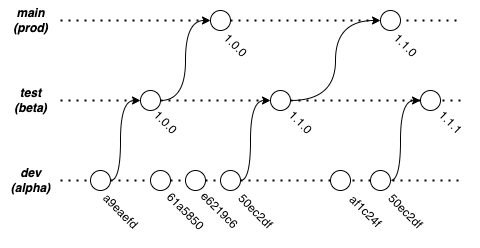

The diagram above was exported from draw.io. Its source (the exported page's mxGraphModel, read from the mxfile embedded in the PNG):
<mxGraphModel dx="1446" dy="747" grid="1" gridSize="10" guides="1" tooltips="1" connect="1" arrows="1" fold="1" page="1" pageScale="1" pageWidth="850" pageHeight="1100" math="0" shadow="0">
  <root>
    <mxCell id="0" />
    <mxCell id="1" parent="0" />
    <mxCell id="H0tQbBpCta_xfN0__vDj-2" value="&lt;b&gt;&lt;i&gt;dev&lt;br&gt;(alpha)&lt;br&gt;&lt;/i&gt;&lt;/b&gt;" style="text;html=1;align=center;verticalAlign=middle;resizable=0;points=[];autosize=1;strokeColor=none;fillColor=none;" vertex="1" parent="1">
      <mxGeometry x="100" y="220" width="60" height="40" as="geometry" />
    </mxCell>
    <mxCell id="H0tQbBpCta_xfN0__vDj-5" value="&lt;b&gt;&lt;i&gt;test&lt;br&gt;(beta)&lt;br&gt;&lt;/i&gt;&lt;/b&gt;" style="text;html=1;align=center;verticalAlign=middle;resizable=0;points=[];autosize=1;strokeColor=none;fillColor=none;" vertex="1" parent="1">
      <mxGeometry x="100" y="140" width="60" height="40" as="geometry" />
    </mxCell>
    <mxCell id="H0tQbBpCta_xfN0__vDj-6" value="&lt;b&gt;&lt;i&gt;main&lt;br&gt;(prod)&lt;br&gt;&lt;/i&gt;&lt;/b&gt;" style="text;html=1;align=center;verticalAlign=middle;resizable=0;points=[];autosize=1;strokeColor=none;fillColor=none;" vertex="1" parent="1">
      <mxGeometry x="100" y="60" width="60" height="40" as="geometry" />
    </mxCell>
    <mxCell id="H0tQbBpCta_xfN0__vDj-16" value="" style="endArrow=none;dashed=1;html=1;dashPattern=1 3;strokeWidth=2;rounded=0;startArrow=none;" edge="1" parent="1" source="H0tQbBpCta_xfN0__vDj-49">
      <mxGeometry width="50" height="50" relative="1" as="geometry">
        <mxPoint x="160" y="80" as="sourcePoint" />
        <mxPoint x="560" y="80" as="targetPoint" />
      </mxGeometry>
    </mxCell>
    <mxCell id="H0tQbBpCta_xfN0__vDj-23" value="a9eaefd" style="text;html=1;align=center;verticalAlign=middle;resizable=0;points=[];autosize=1;strokeColor=none;fillColor=none;rotation=45;" vertex="1" parent="1">
      <mxGeometry x="185" y="256" width="70" height="30" as="geometry" />
    </mxCell>
    <mxCell id="H0tQbBpCta_xfN0__vDj-24" value="1.0.0" style="text;html=1;align=center;verticalAlign=middle;resizable=0;points=[];autosize=1;strokeColor=none;fillColor=none;rotation=45;" vertex="1" parent="1">
      <mxGeometry x="240" y="167" width="50" height="30" as="geometry" />
    </mxCell>
    <mxCell id="H0tQbBpCta_xfN0__vDj-32" value="61a5850" style="text;html=1;align=center;verticalAlign=middle;resizable=0;points=[];autosize=1;strokeColor=none;fillColor=none;rotation=45;" vertex="1" parent="1">
      <mxGeometry x="250" y="256" width="70" height="30" as="geometry" />
    </mxCell>
    <mxCell id="H0tQbBpCta_xfN0__vDj-33" value="e6219c6&amp;nbsp;" style="text;html=1;align=center;verticalAlign=middle;resizable=0;points=[];autosize=1;strokeColor=none;fillColor=none;rotation=45;" vertex="1" parent="1">
      <mxGeometry x="285" y="256" width="70" height="30" as="geometry" />
    </mxCell>
    <mxCell id="H0tQbBpCta_xfN0__vDj-35" value="" style="endArrow=none;dashed=1;html=1;dashPattern=1 3;strokeWidth=2;rounded=0;startArrow=none;" edge="1" parent="1" source="H0tQbBpCta_xfN0__vDj-47">
      <mxGeometry width="50" height="50" relative="1" as="geometry">
        <mxPoint x="160" y="160" as="sourcePoint" />
        <mxPoint x="560" y="160" as="targetPoint" />
      </mxGeometry>
    </mxCell>
    <mxCell id="H0tQbBpCta_xfN0__vDj-36" value="" style="endArrow=none;dashed=1;html=1;dashPattern=1 3;strokeWidth=2;rounded=0;startArrow=none;" edge="1" parent="1" source="H0tQbBpCta_xfN0__vDj-45">
      <mxGeometry width="50" height="50" relative="1" as="geometry">
        <mxPoint x="160" y="240" as="sourcePoint" />
        <mxPoint x="560" y="240" as="targetPoint" />
      </mxGeometry>
    </mxCell>
    <mxCell id="H0tQbBpCta_xfN0__vDj-54" value="" style="edgeStyle=orthogonalEdgeStyle;rounded=0;orthogonalLoop=1;jettySize=auto;html=1;curved=1;entryX=1;entryY=0.5;entryDx=0;entryDy=0;" edge="1" parent="1" source="H0tQbBpCta_xfN0__vDj-15" target="H0tQbBpCta_xfN0__vDj-39">
      <mxGeometry relative="1" as="geometry">
        <Array as="points">
          <mxPoint x="220" y="240" />
          <mxPoint x="220" y="160" />
        </Array>
      </mxGeometry>
    </mxCell>
    <mxCell id="H0tQbBpCta_xfN0__vDj-15" value="" style="ellipse;whiteSpace=wrap;html=1;aspect=fixed;direction=west;" vertex="1" parent="1">
      <mxGeometry x="190" y="230" width="20" height="20" as="geometry" />
    </mxCell>
    <mxCell id="H0tQbBpCta_xfN0__vDj-38" value="" style="endArrow=none;dashed=1;html=1;dashPattern=1 3;strokeWidth=2;rounded=0;" edge="1" parent="1" target="H0tQbBpCta_xfN0__vDj-15">
      <mxGeometry width="50" height="50" relative="1" as="geometry">
        <mxPoint x="160" y="240" as="sourcePoint" />
        <mxPoint x="560" y="240" as="targetPoint" />
      </mxGeometry>
    </mxCell>
    <mxCell id="H0tQbBpCta_xfN0__vDj-57" value="" style="edgeStyle=orthogonalEdgeStyle;curved=1;rounded=0;orthogonalLoop=1;jettySize=auto;html=1;entryX=1;entryY=0.5;entryDx=0;entryDy=0;" edge="1" parent="1" source="H0tQbBpCta_xfN0__vDj-39" target="H0tQbBpCta_xfN0__vDj-49">
      <mxGeometry relative="1" as="geometry">
        <mxPoint x="240" y="70" as="targetPoint" />
      </mxGeometry>
    </mxCell>
    <mxCell id="H0tQbBpCta_xfN0__vDj-39" value="" style="ellipse;whiteSpace=wrap;html=1;aspect=fixed;direction=west;" vertex="1" parent="1">
      <mxGeometry x="240" y="150" width="20" height="20" as="geometry" />
    </mxCell>
    <mxCell id="H0tQbBpCta_xfN0__vDj-40" value="" style="endArrow=none;dashed=1;html=1;dashPattern=1 3;strokeWidth=2;rounded=0;" edge="1" parent="1" target="H0tQbBpCta_xfN0__vDj-39">
      <mxGeometry width="50" height="50" relative="1" as="geometry">
        <mxPoint x="160" y="160" as="sourcePoint" />
        <mxPoint x="560" y="160" as="targetPoint" />
      </mxGeometry>
    </mxCell>
    <mxCell id="H0tQbBpCta_xfN0__vDj-41" value="" style="ellipse;whiteSpace=wrap;html=1;aspect=fixed;direction=west;" vertex="1" parent="1">
      <mxGeometry x="250" y="230" width="20" height="20" as="geometry" />
    </mxCell>
    <mxCell id="H0tQbBpCta_xfN0__vDj-42" value="" style="endArrow=none;dashed=1;html=1;dashPattern=1 3;strokeWidth=2;rounded=0;startArrow=none;" edge="1" parent="1" source="H0tQbBpCta_xfN0__vDj-15" target="H0tQbBpCta_xfN0__vDj-41">
      <mxGeometry width="50" height="50" relative="1" as="geometry">
        <mxPoint x="210" y="240" as="sourcePoint" />
        <mxPoint x="560" y="240" as="targetPoint" />
      </mxGeometry>
    </mxCell>
    <mxCell id="H0tQbBpCta_xfN0__vDj-43" value="" style="ellipse;whiteSpace=wrap;html=1;aspect=fixed;direction=west;" vertex="1" parent="1">
      <mxGeometry x="285" y="230" width="20" height="20" as="geometry" />
    </mxCell>
    <mxCell id="H0tQbBpCta_xfN0__vDj-44" value="" style="endArrow=none;dashed=1;html=1;dashPattern=1 3;strokeWidth=2;rounded=0;startArrow=none;" edge="1" parent="1" source="H0tQbBpCta_xfN0__vDj-41" target="H0tQbBpCta_xfN0__vDj-43">
      <mxGeometry width="50" height="50" relative="1" as="geometry">
        <mxPoint x="270" y="240" as="sourcePoint" />
        <mxPoint x="560" y="240" as="targetPoint" />
      </mxGeometry>
    </mxCell>
    <mxCell id="H0tQbBpCta_xfN0__vDj-58" value="" style="edgeStyle=orthogonalEdgeStyle;curved=1;rounded=0;orthogonalLoop=1;jettySize=auto;html=1;entryX=1;entryY=0.5;entryDx=0;entryDy=0;" edge="1" parent="1" source="H0tQbBpCta_xfN0__vDj-45" target="H0tQbBpCta_xfN0__vDj-47">
      <mxGeometry relative="1" as="geometry">
        <Array as="points">
          <mxPoint x="350" y="240" />
          <mxPoint x="350" y="160" />
        </Array>
      </mxGeometry>
    </mxCell>
    <mxCell id="H0tQbBpCta_xfN0__vDj-45" value="" style="ellipse;whiteSpace=wrap;html=1;aspect=fixed;direction=west;" vertex="1" parent="1">
      <mxGeometry x="320" y="230" width="20" height="20" as="geometry" />
    </mxCell>
    <mxCell id="H0tQbBpCta_xfN0__vDj-46" value="" style="endArrow=none;dashed=1;html=1;dashPattern=1 3;strokeWidth=2;rounded=0;startArrow=none;" edge="1" parent="1" source="H0tQbBpCta_xfN0__vDj-43" target="H0tQbBpCta_xfN0__vDj-45">
      <mxGeometry width="50" height="50" relative="1" as="geometry">
        <mxPoint x="305" y="240" as="sourcePoint" />
        <mxPoint x="560" y="240" as="targetPoint" />
      </mxGeometry>
    </mxCell>
    <mxCell id="H0tQbBpCta_xfN0__vDj-47" value="" style="ellipse;whiteSpace=wrap;html=1;aspect=fixed;direction=west;" vertex="1" parent="1">
      <mxGeometry x="370" y="150" width="20" height="20" as="geometry" />
    </mxCell>
    <mxCell id="H0tQbBpCta_xfN0__vDj-48" value="" style="endArrow=none;dashed=1;html=1;dashPattern=1 3;strokeWidth=2;rounded=0;startArrow=none;" edge="1" parent="1" source="H0tQbBpCta_xfN0__vDj-39" target="H0tQbBpCta_xfN0__vDj-47">
      <mxGeometry width="50" height="50" relative="1" as="geometry">
        <mxPoint x="250" y="160" as="sourcePoint" />
        <mxPoint x="560" y="160" as="targetPoint" />
      </mxGeometry>
    </mxCell>
    <mxCell id="H0tQbBpCta_xfN0__vDj-49" value="" style="ellipse;whiteSpace=wrap;html=1;aspect=fixed;direction=west;" vertex="1" parent="1">
      <mxGeometry x="310" y="70" width="20" height="20" as="geometry" />
    </mxCell>
    <mxCell id="H0tQbBpCta_xfN0__vDj-50" value="" style="endArrow=none;dashed=1;html=1;dashPattern=1 3;strokeWidth=2;rounded=0;" edge="1" parent="1" target="H0tQbBpCta_xfN0__vDj-49">
      <mxGeometry width="50" height="50" relative="1" as="geometry">
        <mxPoint x="160" y="80" as="sourcePoint" />
        <mxPoint x="560" y="80" as="targetPoint" />
      </mxGeometry>
    </mxCell>
    <mxCell id="H0tQbBpCta_xfN0__vDj-52" value="50ec2df" style="text;html=1;align=center;verticalAlign=middle;resizable=0;points=[];autosize=1;strokeColor=none;fillColor=none;rotation=45;" vertex="1" parent="1">
      <mxGeometry x="320" y="256" width="70" height="30" as="geometry" />
    </mxCell>
    <mxCell id="H0tQbBpCta_xfN0__vDj-53" value="1.1.0" style="text;html=1;align=center;verticalAlign=middle;resizable=0;points=[];autosize=1;strokeColor=none;fillColor=none;rotation=45;" vertex="1" parent="1">
      <mxGeometry x="375" y="167" width="50" height="30" as="geometry" />
    </mxCell>
    <mxCell id="H0tQbBpCta_xfN0__vDj-60" value="1.0.0" style="text;html=1;align=center;verticalAlign=middle;resizable=0;points=[];autosize=1;strokeColor=none;fillColor=none;rotation=45;" vertex="1" parent="1">
      <mxGeometry x="310" y="90" width="50" height="30" as="geometry" />
    </mxCell>
    <mxCell id="H0tQbBpCta_xfN0__vDj-61" value="" style="edgeStyle=orthogonalEdgeStyle;curved=1;rounded=0;orthogonalLoop=1;jettySize=auto;html=1;entryX=1;entryY=0.5;entryDx=0;entryDy=0;" edge="1" parent="1" source="H0tQbBpCta_xfN0__vDj-62" target="H0tQbBpCta_xfN0__vDj-63">
      <mxGeometry relative="1" as="geometry">
        <Array as="points">
          <mxPoint x="500" y="240" />
          <mxPoint x="500" y="160" />
        </Array>
      </mxGeometry>
    </mxCell>
    <mxCell id="H0tQbBpCta_xfN0__vDj-62" value="" style="ellipse;whiteSpace=wrap;html=1;aspect=fixed;direction=west;" vertex="1" parent="1">
      <mxGeometry x="470" y="230" width="20" height="20" as="geometry" />
    </mxCell>
    <mxCell id="H0tQbBpCta_xfN0__vDj-63" value="" style="ellipse;whiteSpace=wrap;html=1;aspect=fixed;direction=west;" vertex="1" parent="1">
      <mxGeometry x="520" y="150" width="20" height="20" as="geometry" />
    </mxCell>
    <mxCell id="H0tQbBpCta_xfN0__vDj-64" value="50ec2df" style="text;html=1;align=center;verticalAlign=middle;resizable=0;points=[];autosize=1;strokeColor=none;fillColor=none;rotation=45;" vertex="1" parent="1">
      <mxGeometry x="470" y="256" width="70" height="30" as="geometry" />
    </mxCell>
    <mxCell id="H0tQbBpCta_xfN0__vDj-65" value="1.1.1" style="text;html=1;align=center;verticalAlign=middle;resizable=0;points=[];autosize=1;strokeColor=none;fillColor=none;rotation=45;" vertex="1" parent="1">
      <mxGeometry x="525" y="167" width="50" height="30" as="geometry" />
    </mxCell>
    <mxCell id="H0tQbBpCta_xfN0__vDj-66" value="" style="ellipse;whiteSpace=wrap;html=1;aspect=fixed;direction=west;" vertex="1" parent="1">
      <mxGeometry x="430" y="230" width="20" height="20" as="geometry" />
    </mxCell>
    <mxCell id="H0tQbBpCta_xfN0__vDj-67" value="af1c24f" style="text;html=1;align=center;verticalAlign=middle;resizable=0;points=[];autosize=1;strokeColor=none;fillColor=none;rotation=45;" vertex="1" parent="1">
      <mxGeometry x="435" y="256" width="60" height="30" as="geometry" />
    </mxCell>
    <mxCell id="H0tQbBpCta_xfN0__vDj-68" value="" style="edgeStyle=orthogonalEdgeStyle;curved=1;rounded=0;orthogonalLoop=1;jettySize=auto;html=1;entryX=1;entryY=0.5;entryDx=0;entryDy=0;" edge="1" parent="1" target="H0tQbBpCta_xfN0__vDj-70">
      <mxGeometry relative="1" as="geometry">
        <mxPoint x="390" y="160" as="sourcePoint" />
        <mxPoint x="370" y="70" as="targetPoint" />
      </mxGeometry>
    </mxCell>
    <mxCell id="H0tQbBpCta_xfN0__vDj-70" value="" style="ellipse;whiteSpace=wrap;html=1;aspect=fixed;direction=west;" vertex="1" parent="1">
      <mxGeometry x="480" y="70" width="20" height="20" as="geometry" />
    </mxCell>
    <mxCell id="H0tQbBpCta_xfN0__vDj-71" value="1.1.0" style="text;html=1;align=center;verticalAlign=middle;resizable=0;points=[];autosize=1;strokeColor=none;fillColor=none;rotation=45;" vertex="1" parent="1">
      <mxGeometry x="480" y="90" width="50" height="30" as="geometry" />
    </mxCell>
  </root>
</mxGraphModel>